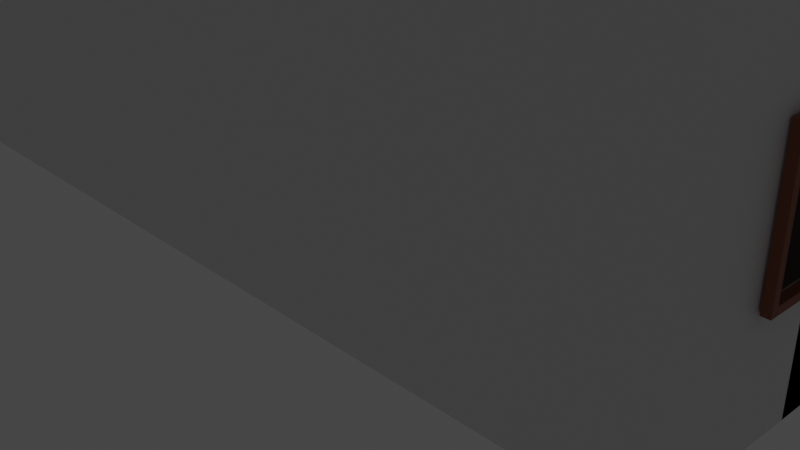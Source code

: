 # Source: house.blend  (saved by Blender 3.1.7; exported with 4.5.12 LTS)
import bpy
from mathutils import Matrix  # noqa: F401  (used for matrix-valued properties, if any)

bpy.ops.wm.read_factory_settings(use_empty=True)
scene = bpy.context.scene
scene.name = 'Scene'

# ---- collections
col_collection = bpy.data.collections.new('Collection'); scene.collection.children.link(col_collection)

# ---- materials (node trees are filled in below, after node groups)
mat_material = bpy.data.materials.new('Material')
mat_material.alpha_threshold = 0.0
mat_material.use_transparent_shadow = False
mat_material.line_color = (0.0, 0.0, 0.0, 1.0)
mat_material_001 = bpy.data.materials.new('Material.001')
mat_material_001.use_transparent_shadow = False
mat_material_002 = bpy.data.materials.new('Material.002')
mat_material_002.use_transparent_shadow = False
mat_material_003 = bpy.data.materials.new('Material.003')
mat_material_003.use_transparent_shadow = False
mat_material_004 = bpy.data.materials.new('Material.004')
mat_material_004.use_transparent_shadow = False
mat_material_006 = bpy.data.materials.new('Material.006')
mat_material_006.use_transparent_shadow = False
mat_material_007 = bpy.data.materials.new('Material.007')
mat_material_007.use_transparent_shadow = False

# ---- material node trees
mat_material.use_nodes = True; mat_material.node_tree.nodes.clear()
_N = mat_material.node_tree.nodes; _L = mat_material.node_tree.links
n0 = _N.new('ShaderNodeOutputMaterial'); n0.name = 'Material Output'; n0.location = (300, 300)
n1 = _N.new('ShaderNodeBsdfPrincipled'); n1.name = 'Principled BSDF'; n1.location = (10, 300)
n1.distribution = 'GGX'
n1.subsurface_method = 'RANDOM_WALK_SKIN'
n1.inputs[2].default_value = 0.4
n1.inputs[3].default_value = 1.45
n1.inputs[27].default_value = (0.0, 0.0, 0.0, 1.0)
n1.inputs[28].default_value = 1.0
_L.new(n1.outputs[0], n0.inputs[0])
n0.is_active_output = True
mat_material_001.use_nodes = True; mat_material_001.node_tree.nodes.clear()
_N = mat_material_001.node_tree.nodes; _L = mat_material_001.node_tree.links
n0 = _N.new('ShaderNodeBsdfPrincipled'); n0.name = 'Principled BSDF'; n0.location = (10, 300)
n0.distribution = 'GGX'
n0.subsurface_method = 'RANDOM_WALK_SKIN'
n0.inputs[0].default_value = (0.8, 0.1219, 0.05417, 1.0)
n0.inputs[3].default_value = 1.45
n0.inputs[27].default_value = (0.0, 0.0, 0.0, 1.0)
n0.inputs[28].default_value = 1.0
n1 = _N.new('ShaderNodeOutputMaterial'); n1.name = 'Material Output'; n1.location = (300, 300)
_L.new(n0.outputs[0], n1.inputs[0])
n1.is_active_output = True
mat_material_002.use_nodes = True; mat_material_002.node_tree.nodes.clear()
_N = mat_material_002.node_tree.nodes; _L = mat_material_002.node_tree.links
n0 = _N.new('ShaderNodeBsdfPrincipled'); n0.name = 'Principled BSDF'; n0.location = (10, 300)
n0.distribution = 'GGX'
n0.subsurface_method = 'RANDOM_WALK_SKIN'
n0.inputs[0].default_value = (0.2831, 0.08645, 0.04256, 1.0)
n0.inputs[3].default_value = 1.45
n0.inputs[27].default_value = (0.0, 0.0, 0.0, 1.0)
n0.inputs[28].default_value = 1.0
n1 = _N.new('ShaderNodeOutputMaterial'); n1.name = 'Material Output'; n1.location = (300, 300)
_L.new(n0.outputs[0], n1.inputs[0])
n1.is_active_output = True
mat_material_003.use_nodes = True; mat_material_003.node_tree.nodes.clear()
_N = mat_material_003.node_tree.nodes; _L = mat_material_003.node_tree.links
n0 = _N.new('ShaderNodeBsdfPrincipled'); n0.name = 'Principled BSDF'; n0.location = (10, 300)
n0.distribution = 'GGX'
n0.subsurface_method = 'RANDOM_WALK_SKIN'
n0.inputs[0].default_value = (0.2831, 0.08645, 0.04256, 1.0)
n0.inputs[3].default_value = 1.45
n0.inputs[27].default_value = (0.0, 0.0, 0.0, 1.0)
n0.inputs[28].default_value = 1.0
n1 = _N.new('ShaderNodeOutputMaterial'); n1.name = 'Material Output'; n1.location = (300, 300)
_L.new(n0.outputs[0], n1.inputs[0])
n1.is_active_output = True
mat_material_004.use_nodes = True; mat_material_004.node_tree.nodes.clear()
_N = mat_material_004.node_tree.nodes; _L = mat_material_004.node_tree.links
n0 = _N.new('ShaderNodeBsdfPrincipled'); n0.name = 'Principled BSDF'; n0.location = (10, 300)
n0.distribution = 'GGX'
n0.subsurface_method = 'RANDOM_WALK_SKIN'
n0.inputs[0].default_value = (0.2831, 0.08645, 0.04256, 1.0)
n0.inputs[3].default_value = 1.45
n0.inputs[27].default_value = (0.0, 0.0, 0.0, 1.0)
n0.inputs[28].default_value = 1.0
n1 = _N.new('ShaderNodeOutputMaterial'); n1.name = 'Material Output'; n1.location = (300, 300)
_L.new(n0.outputs[0], n1.inputs[0])
n1.is_active_output = True
mat_material_006.use_nodes = True; mat_material_006.node_tree.nodes.clear()
_N = mat_material_006.node_tree.nodes; _L = mat_material_006.node_tree.links
n0 = _N.new('ShaderNodeBsdfPrincipled'); n0.name = 'Principled BSDF'; n0.location = (10, 300)
n0.distribution = 'GGX'
n0.subsurface_method = 'RANDOM_WALK_SKIN'
n0.inputs[0].default_value = (0.2831, 0.08645, 0.04256, 1.0)
n0.inputs[3].default_value = 1.45
n0.inputs[27].default_value = (0.0, 0.0, 0.0, 1.0)
n0.inputs[28].default_value = 1.0
n1 = _N.new('ShaderNodeOutputMaterial'); n1.name = 'Material Output'; n1.location = (300, 300)
_L.new(n0.outputs[0], n1.inputs[0])
n1.is_active_output = True
mat_material_007.use_nodes = True; mat_material_007.node_tree.nodes.clear()
_N = mat_material_007.node_tree.nodes; _L = mat_material_007.node_tree.links
n0 = _N.new('ShaderNodeBsdfPrincipled'); n0.name = 'Principled BSDF'; n0.location = (10, 300)
n0.distribution = 'GGX'
n0.subsurface_method = 'RANDOM_WALK_SKIN'
n0.inputs[0].default_value = (0.8, 0.1193, 0.03227, 1.0)
n0.inputs[3].default_value = 1.45
n0.inputs[27].default_value = (0.0, 0.0, 0.0, 1.0)
n0.inputs[28].default_value = 1.0
n1 = _N.new('ShaderNodeOutputMaterial'); n1.name = 'Material Output'; n1.location = (300, 300)
_L.new(n0.outputs[0], n1.inputs[0])
n1.is_active_output = True

# ---- world
world_world = bpy.data.worlds.new('World'); scene.world = world_world
world_world.use_nodes = True; world_world.node_tree.nodes.clear()
_N = world_world.node_tree.nodes; _L = world_world.node_tree.links
n0 = _N.new('ShaderNodeOutputWorld'); n0.name = 'World Output'; n0.location = (300, 300)
n1 = _N.new('ShaderNodeBackground'); n1.name = 'Background'; n1.location = (10, 300)
n1.inputs[0].default_value = (0.05088, 0.05088, 0.05088, 1.0)
_L.new(n1.outputs[0], n0.inputs[0])
n0.is_active_output = True
world_world.color = (0.05088, 0.05088, 0.05088)
world_world.use_sun_shadow = False
world_world.sun_shadow_jitter_overblur = 0.0

# ---- cameras
cam_camera = bpy.data.cameras.new('Camera')
cam_camera.clip_end = 100.0
cam_camera.ortho_scale = 7.314

# ---- lights
light_light = bpy.data.lights.new('Light', 'POINT')
light_light.transmission_factor = 0.0
light_light.energy = 1000.0
light_light.shadow_soft_size = 0.1
light_light.shadow_maximum_resolution = 0.006
light_light.use_absolute_resolution = True

# ---- meshes
me_cube = bpy.data.meshes.new('Cube')
me_cube.from_pydata([(1.0, 1.0, 1.0), (1.0, 1.0, -1.0), (1.0, -1.0, 1.0), (1.0, -1.0, -1.0), (-1.0, 1.0, 1.0), (-1.0, 1.0, -1.0), (-1.0, -1.0, 1.0), (-1.0, -1.0, -1.0), (-1.0, 0.9333, -1.0), (1.0, 0.9333, 1.0), (-1.0, 0.9333, 1.0), (1.0, 0.9333, -1.0), (0.96, 1.0, -1.0), (0.96, -1.0, 1.0), (0.96, -1.0, -1.0), (0.96, 1.0, 1.0), (0.96, 0.9333, -1.0), (0.96, 0.9333, 1.0), (-0.96, 1.0, -1.0), (-0.96, -1.0, 1.0), (-0.96, 0.9333, -1.0), (-0.96, -1.0, -1.0), (-0.96, 1.0, 1.0), (-0.96, 0.9333, 1.0), (-1.0, -0.9333, -1.0), (1.0, -0.9333, 1.0), (-1.0, -0.9333, 1.0), (1.0, -0.9333, -1.0), (0.96, -0.9333, -1.0), (0.96, -0.9333, 1.0), (-0.96, -0.9333, -1.0), (-0.96, -0.9333, 1.0), (1.0, 1.0, 0.3333), (-1.0, -1.0, 0.3333), (1.0, -1.0, 0.3333), (-1.0, 1.0, 0.3333), (1.0, 0.9333, 0.3333), (-1.0, 0.9333, 0.3333), (0.96, 1.0, 0.3333), (0.96, -1.0, 0.3333), (-0.96, 1.0, 0.3333), (-0.96, -1.0, 0.3333), (-1.0, -0.9333, 0.3333), (1.0, -0.9333, 0.3333), (-1.0, 0.0, 1.0), (1.0, 0.0, -1.0), (-1.0, 0.0, -1.0), (1.0, 0.0, 1.0), (0.96, 0.0, -1.0), (0.96, 0.0, 1.0), (-0.96, 0.0, -1.0), (-0.96, 0.0, 1.0), (1.0, 0.0, 0.3333), (-1.0, 0.0, 0.3333), (-1.0, 0.1333, 1.0), (1.0, 0.1333, -1.0), (-1.0, 0.1333, 0.3333), (-1.0, 0.1333, -1.0), (1.0, 0.1333, 1.0), (0.96, 0.1333, -1.0), (0.96, 0.1333, 1.0), (-0.96, 0.1333, -1.0), (-0.96, 0.1333, 1.0), (1.0, 0.1333, 0.3333), (-1.0, -0.1333, -1.0), (1.0, -0.1333, 1.0), (0.96, -0.1333, -1.0), (0.96, -0.1333, 1.0), (-0.96, -0.1333, -1.0), (-0.96, -0.1333, 1.0), (1.0, -0.1333, 0.3333), (-1.0, -0.1333, 1.0), (1.0, -0.1333, -1.0), (-1.0, -0.1333, 0.3333), (-1.0, 0.5333, 1.0), (1.0, 0.5333, -1.0), (-1.0, 0.5333, 0.3333), (-1.0, 0.5333, -1.0), (1.0, 0.5333, 1.0), (0.96, 0.5333, -1.0), (0.96, 0.5333, 1.0), (-0.96, 0.5333, -1.0), (-0.96, 0.5333, 1.0), (1.0, 0.5333, 0.3333), (-1.0, -0.5333, -1.0), (1.0, -0.5333, 1.0), (0.96, -0.5333, -1.0), (0.96, -0.5333, 1.0), (-0.96, -0.5333, -1.0), (-0.96, -0.5333, 1.0), (1.0, -0.5333, 0.3333), (-1.0, -0.5333, 1.0), (1.0, -0.5333, -1.0), (-1.0, -0.5333, 0.3333), (-1.0, 0.7, -1.0), (1.0, 0.7, 1.0), (0.96, 0.7, -1.0), (0.96, 0.7, 1.0), (-0.96, 0.7, -1.0), (-0.96, 0.7, 1.0), (1.0, 0.7, 0.3333), (-1.0, 0.7, 1.0), (1.0, 0.7, -1.0), (-1.0, 0.7, 0.3333), (-1.0, 0.3677, -1.0), (1.0, 0.3677, 1.0), (0.96, 0.3677, -1.0), (0.96, 0.3677, 1.0), (-0.96, 0.3677, -1.0), (-0.96, 0.3677, 1.0), (1.0, 0.3677, 0.3333), (-1.0, 0.3677, 1.0), (1.0, 0.3677, -1.0), (-1.0, 0.3677, 0.3333), (-1.0, -0.3667, -1.0), (1.0, -0.3667, 1.0), (0.96, -0.3667, -1.0), (0.96, -0.3667, 1.0), (-0.96, -0.3667, -1.0), (-0.96, -0.3667, 1.0), (1.0, -0.3667, 0.3333), (-1.0, -0.3667, 1.0), (1.0, -0.3667, -1.0), (-1.0, -0.3667, 0.3333), (-1.0, -0.6996, -1.0), (1.0, -0.6996, 1.0), (0.96, -0.6996, -1.0), (0.96, -0.6996, 1.0), (-0.96, -0.6996, -1.0), (-0.96, -0.6996, 1.0), (1.0, -0.6996, 0.3333), (-1.0, -0.6996, 1.0), (1.0, -0.6996, -1.0), (-1.0, -0.6996, 0.3333), (-1.0, -1.0, 0.3333), (1.0, 1.0, 0.3333), (1.0, -1.0, 0.3333), (-1.0, 1.0, 0.3333), (1.0, 0.9333, 0.3333), (-1.0, 0.9333, 0.3333), (0.96, 1.0, 0.3333), (0.96, -1.0, 0.3333), (-0.96, 1.0, 0.3333), (-0.96, -1.0, 0.3333), (-1.0, -0.9333, 0.3333), (1.0, -0.9333, 0.3333), (1.0, 0.0, 0.3333), (-1.0, 0.0, 0.3333), (1.0, 0.1333, 0.3333), (-1.0, 0.1333, 0.3333), (-1.0, -0.1333, 0.3333), (1.0, -0.1333, 0.3333), (1.0, 0.5333, 0.3333), (-1.0, 0.5333, 0.3333), (-1.0, -0.5333, 0.3333), (1.0, -0.5333, 0.3333), (-1.0, 0.7, 0.3333), (1.0, 0.7, 0.3333), (-1.0, 0.3677, 0.3333), (1.0, 0.3677, 0.3333), (-1.0, -0.3667, 0.3333), (1.0, -0.3667, 0.3333), (-1.0, -0.6996, 0.3333), (1.0, -0.6996, 0.3333), (1.0, 1.0, -0.3333), (1.0, -1.0, -0.3333), (-1.0, 1.0, -0.3333), (1.0, 0.9333, -0.3333), (-1.0, 0.9333, -0.3333), (0.96, 1.0, -0.3333), (0.96, -1.0, -0.3333), (-0.96, 1.0, -0.3333), (-0.96, -1.0, -0.3333), (-1.0, -0.9333, -0.3333), (1.0, -0.9333, -0.3333), (-1.0, -1.0, -0.3333), (1.0, 0.0, -0.3333), (1.0, 0.1333, -0.3333), (-1.0, 0.1333, -0.3333), (-1.0, -0.1333, -0.3333), (1.0, -0.1333, -0.3333), (1.0, 0.5333, -0.3333), (-1.0, 0.5333, -0.3333), (-1.0, -0.5333, -0.3333), (1.0, -0.5333, -0.3333), (-1.0, 0.7, -0.3333), (1.0, 0.7, -0.3333), (-1.0, 0.3677, -0.3333), (1.0, 0.3677, -0.3333), (-1.0, -0.3667, -0.3333), (1.0, -0.3667, -0.3333), (-1.0, -0.6996, -0.3333), (1.0, -0.6996, -0.3333), (-1.0, 0.7002, 1.0), (1.0, 0.7002, -1.0), (-1.0, 0.7002, 0.3333), (-1.0, 0.7002, -1.0), (1.0, 0.7002, 1.0), (0.96, 0.7002, -1.0), (0.96, 0.7002, 1.0), (-0.96, 0.7002, -1.0), (-0.96, 0.7002, 1.0), (1.0, 0.7002, 0.3333), (1.0, 0.7002, 0.3333), (-1.0, 0.7002, 0.3333), (1.0, 0.7002, -0.3333), (-1.0, 0.7002, -0.3333)], [(123, 189)], [(31, 26, 6, 19), (143, 19, 6, 134), (139, 10, 4, 137), (28, 27, 3, 14), (145, 25, 2, 136), (140, 15, 0, 135), (135, 0, 9, 138), (12, 1, 11, 16), (204, 193, 10, 139), (22, 4, 10, 23), (0, 15, 17, 9), (18, 12, 16, 20), (142, 22, 15, 140), (30, 28, 14, 21), (136, 2, 13, 141), (25, 29, 13, 2), (24, 30, 21, 7), (137, 4, 22, 142), (5, 18, 20, 8), (15, 22, 23, 17), (141, 13, 19, 143), (29, 31, 19, 13), (124, 128, 30, 24), (125, 127, 29, 25), (128, 126, 28, 30), (134, 6, 26, 144), (163, 125, 25, 145), (126, 132, 27, 28), (129, 131, 26, 31), (192, 130, 43, 174), (175, 33, 42, 173), (170, 39, 41, 172), (166, 35, 40, 171), (165, 34, 39, 170), (171, 40, 38, 169), (206, 195, 37, 168), (164, 32, 36, 167), (169, 38, 32, 164), (174, 43, 34, 165), (168, 37, 35, 166), (172, 41, 33, 175), (177, 63, 52, 176), (62, 54, 44, 51), (59, 55, 45, 48), (148, 58, 47, 146), (61, 59, 48, 50), (58, 60, 49, 47), (57, 61, 50, 46), (150, 71, 44, 147), (104, 108, 61, 57), (105, 107, 60, 58), (108, 106, 59, 61), (159, 105, 58, 148), (106, 112, 55, 59), (109, 111, 54, 62), (147, 44, 54, 149), (154, 91, 71, 150), (176, 52, 70, 180), (51, 44, 71, 69), (48, 45, 72, 66), (146, 47, 65, 151), (50, 48, 66, 68), (47, 49, 67, 65), (46, 50, 68, 64), (201, 193, 74, 82), (198, 194, 75, 79), (203, 197, 78, 152), (200, 198, 79, 81), (197, 199, 80, 78), (196, 200, 81, 77), (156, 101, 74, 153), (160, 121, 91, 154), (190, 161, 151, 180), (69, 71, 91, 89), (66, 72, 92, 86), (151, 65, 85, 155), (68, 66, 86, 88), (65, 67, 87, 85), (64, 68, 88, 84), (158, 111, 101, 156), (188, 159, 148, 177), (82, 74, 101, 99), (79, 75, 102, 96), (152, 78, 95, 157), (81, 79, 96, 98), (78, 80, 97, 95), (77, 81, 98, 94), (178, 56, 113, 187), (149, 54, 111, 158), (99, 101, 111, 109), (96, 102, 112, 106), (157, 95, 105, 159), (98, 96, 106, 108), (95, 97, 107, 105), (94, 98, 108, 104), (162, 131, 121, 160), (89, 91, 121, 119), (86, 92, 122, 116), (155, 85, 115, 161), (88, 86, 116, 118), (85, 87, 117, 115), (84, 88, 118, 114), (173, 42, 133, 191), (144, 26, 131, 162), (119, 121, 131, 129), (116, 122, 132, 126), (161, 115, 125, 163), (118, 116, 126, 128), (115, 117, 127, 125), (114, 118, 128, 124), (120, 161, 163, 130), (42, 144, 162, 133), (90, 155, 161, 120), (133, 162, 160, 123), (100, 157, 159, 110), (56, 149, 158, 113), (83, 152, 157, 100), (113, 158, 156, 103), (70, 151, 155, 90), (123, 160, 154, 93), (103, 156, 153, 76), (202, 203, 152, 83), (52, 146, 151, 70), (93, 154, 150, 73), (53, 147, 149, 56), (110, 159, 148, 63), (73, 150, 147, 53), (63, 148, 146, 52), (130, 163, 145, 43), (33, 134, 144, 42), (39, 141, 143, 41), (35, 137, 142, 40), (34, 136, 141, 39), (40, 142, 140, 38), (195, 204, 139, 37), (32, 135, 138, 36), (38, 140, 135, 32), (43, 145, 136, 34), (37, 139, 137, 35), (41, 143, 134, 33), (122, 190, 192, 132), (24, 173, 191, 124), (92, 184, 190, 122), (124, 191, 189, 114), (102, 186, 188, 112), (57, 178, 187, 104), (75, 181, 186, 102), (104, 187, 185, 94), (72, 180, 184, 92), (114, 189, 183, 84), (94, 185, 182, 77), (194, 205, 181, 75), (45, 176, 180, 72), (84, 183, 179, 64), (112, 188, 177, 55), (55, 177, 176, 45), (21, 172, 175, 7), (8, 168, 166, 5), (27, 174, 165, 3), (12, 169, 164, 1), (1, 164, 167, 11), (196, 206, 168, 8), (18, 171, 169, 12), (3, 165, 170, 14), (5, 166, 171, 18), (14, 170, 172, 21), (7, 175, 173, 24), (132, 192, 174, 27), (77, 182, 206, 196), (11, 167, 205, 194), (76, 153, 204, 195), (36, 138, 203, 202), (8, 20, 200, 196), (9, 17, 199, 197), (20, 16, 198, 200), (138, 9, 197, 203), (16, 11, 194, 198), (23, 10, 193, 201), (167, 36, 202, 205), (153, 74, 193, 204), (150, 160, 189, 179)])
_uv = me_cube.uv_layers.new(name='UVMap')
_uv.uv.foreach_set('vector', [0.875, 0.75, 0.875, 0.75, 0.875, 0.75, 0.875, 0.75, 0.375, 1.0, 0.625, 1.0, 0.625, 1.0, 0.375, 1.0, 0.375, 0.25, 0.625, 0.25, 0.625, 0.25, 0.375, 0.25, 0.375, 0.75, 0.375, 0.75, 0.375, 0.75, 0.375, 0.75, 0.375, 0.75, 0.625, 0.75, 0.625, 0.75, 0.375, 0.75, 0.375, 0.5, 0.625, 0.5, 0.625, 0.5, 0.375, 0.5, 0.375, 0.5, 0.625, 0.5, 0.625, 0.5, 0.375, 0.5, 0.375, 0.5, 0.375, 0.5, 0.375, 0.5, 0.375, 0.5, 0.375, 0.2136, 0.625, 0.2136, 0.625, 0.25, 0.375, 0.25, 0.875, 0.5, 0.875, 0.5, 0.875, 0.5, 0.875, 0.5, 0.625, 0.5, 0.625, 0.5, 0.625, 0.5, 0.625, 0.5, 0.125, 0.5, 0.375, 0.5, 0.375, 0.5, 0.125, 0.5, 0.375, 0.25, 0.625, 0.25, 0.625, 0.5, 0.375, 0.5, 0.125, 0.75, 0.375, 0.75, 0.375, 0.75, 0.125, 0.75, 0.375, 0.75, 0.625, 0.75, 0.625, 0.75, 0.375, 0.75, 0.625, 0.75, 0.625, 0.75, 0.625, 0.75, 0.625, 0.75, 0.125, 0.75, 0.125, 0.75, 0.125, 0.75, 0.125, 0.75, 0.375, 0.25, 0.625, 0.25, 0.625, 0.25, 0.375, 0.25, 0.125, 0.5, 0.125, 0.5, 0.125, 0.5, 0.125, 0.5, 0.625, 0.5, 0.875, 0.5, 0.875, 0.5, 0.625, 0.5, 0.375, 0.75, 0.625, 0.75, 0.625, 1.0, 0.375, 1.0, 0.625, 0.75, 0.875, 0.75, 0.875, 0.75, 0.625, 0.75, 0.125, 0.7058, 0.125, 0.7058, 0.125, 0.75, 0.125, 0.75, 0.625, 0.7058, 0.625, 0.7058, 0.625, 0.75, 0.625, 0.75, 0.125, 0.7058, 0.375, 0.7058, 0.375, 0.75, 0.125, 0.75, 0.375, 0.0, 0.625, 0.0, 0.625, 0.0, 0.375, 0.0, 0.375, 0.7058, 0.625, 0.7058, 0.625, 0.75, 0.375, 0.75, 0.375, 0.7058, 0.375, 0.7058, 0.375, 0.75, 0.375, 0.75, 0.875, 0.7058, 0.875, 0.7058, 0.875, 0.75, 0.875, 0.75, 0.375, 0.7058, 0.375, 0.7058, 0.375, 0.75, 0.375, 0.75, 0.375, 0.0, 0.375, 0.0, 0.375, 0.0, 0.375, 0.0, 0.375, 0.75, 0.375, 0.75, 0.375, 1.0, 0.375, 1.0, 0.375, 0.25, 0.375, 0.25, 0.375, 0.25, 0.375, 0.25, 0.375, 0.75, 0.375, 0.75, 0.375, 0.75, 0.375, 0.75, 0.375, 0.25, 0.375, 0.25, 0.375, 0.5, 0.375, 0.5, 0.375, 0.2136, 0.375, 0.2136, 0.375, 0.25, 0.375, 0.25, 0.375, 0.5, 0.375, 0.5, 0.375, 0.5, 0.375, 0.5, 0.375, 0.5, 0.375, 0.5, 0.375, 0.5, 0.375, 0.5, 0.375, 0.75, 0.375, 0.75, 0.375, 0.75, 0.375, 0.75, 0.375, 0.25, 0.375, 0.25, 0.375, 0.25, 0.375, 0.25, 0.375, 1.0, 0.375, 1.0, 0.375, 1.0, 0.375, 1.0, 0.375, 0.625, 0.375, 0.625, 0.375, 0.625, 0.375, 0.625, 0.875, 0.625, 0.875, 0.625, 0.875, 0.625, 0.875, 0.625, 0.375, 0.625, 0.375, 0.625, 0.375, 0.625, 0.375, 0.625, 0.375, 0.625, 0.625, 0.625, 0.625, 0.625, 0.375, 0.625, 0.125, 0.625, 0.375, 0.625, 0.375, 0.625, 0.125, 0.625, 0.625, 0.625, 0.625, 0.625, 0.625, 0.625, 0.625, 0.625, 0.125, 0.625, 0.125, 0.625, 0.125, 0.625, 0.125, 0.625, 0.375, 0.125, 0.625, 0.125, 0.625, 0.125, 0.375, 0.125, 0.125, 0.5991, 0.125, 0.5991, 0.125, 0.625, 0.125, 0.625, 0.625, 0.5991, 0.625, 0.5991, 0.625, 0.625, 0.625, 0.625, 0.125, 0.5991, 0.375, 0.5991, 0.375, 0.625, 0.125, 0.625, 0.375, 0.5991, 0.625, 0.5991, 0.625, 0.625, 0.375, 0.625, 0.375, 0.5991, 0.375, 0.5991, 0.375, 0.625, 0.375, 0.625, 0.875, 0.5991, 0.875, 0.5991, 0.875, 0.625, 0.875, 0.625, 0.375, 0.125, 0.625, 0.125, 0.625, 0.125, 0.375, 0.125, 0.375, 0.0625, 0.625, 0.0625, 0.625, 0.125, 0.375, 0.125, 0.375, 0.625, 0.375, 0.625, 0.375, 0.625, 0.375, 0.625, 0.875, 0.625, 0.875, 0.625, 0.875, 0.625, 0.875, 0.625, 0.375, 0.625, 0.375, 0.625, 0.375, 0.625, 0.375, 0.625, 0.375, 0.625, 0.625, 0.625, 0.625, 0.625, 0.375, 0.625, 0.125, 0.625, 0.375, 0.625, 0.375, 0.625, 0.125, 0.625, 0.625, 0.625, 0.625, 0.625, 0.625, 0.625, 0.625, 0.625, 0.125, 0.625, 0.125, 0.625, 0.125, 0.625, 0.125, 0.625, 0.875, 0.5364, 0.875, 0.5364, 0.875, 0.5625, 0.875, 0.5625, 0.375, 0.5364, 0.375, 0.5364, 0.375, 0.5625, 0.375, 0.5625, 0.375, 0.5364, 0.625, 0.5364, 0.625, 0.5625, 0.375, 0.5625, 0.125, 0.5364, 0.375, 0.5364, 0.375, 0.5625, 0.125, 0.5625, 0.625, 0.5364, 0.625, 0.5364, 0.625, 0.5625, 0.625, 0.5625, 0.125, 0.5364, 0.125, 0.5364, 0.125, 0.5625, 0.125, 0.5625, 0.375, 0.1875, 0.625, 0.1875, 0.625, 0.1875, 0.375, 0.1875, 0.375, 0.0625, 0.625, 0.0625, 0.625, 0.0625, 0.375, 0.0625, 0.0, 0.0, 0.0, 0.0, 0.0, 0.0, 0.0, 0.0, 0.875, 0.625, 0.875, 0.625, 0.875, 0.6875, 0.875, 0.6875, 0.375, 0.625, 0.375, 0.625, 0.375, 0.6875, 0.375, 0.6875, 0.375, 0.625, 0.625, 0.625, 0.625, 0.6875, 0.375, 0.6875, 0.125, 0.625, 0.375, 0.625, 0.375, 0.6875, 0.125, 0.6875, 0.625, 0.625, 0.625, 0.625, 0.625, 0.6875, 0.625, 0.6875, 0.125, 0.625, 0.125, 0.625, 0.125, 0.6875, 0.125, 0.6875, 0.375, 0.1509, 0.625, 0.1509, 0.625, 0.1875, 0.375, 0.1875, 0.0, 0.0, 0.0, 0.0, 0.0, 0.0, 0.0, 0.0, 0.875, 0.5625, 0.875, 0.5625, 0.875, 0.5625, 0.875, 0.5625, 0.375, 0.5625, 0.375, 0.5625, 0.375, 0.5625, 0.375, 0.5625, 0.375, 0.5625, 0.625, 0.5625, 0.625, 0.5625, 0.375, 0.5625, 0.125, 0.5625, 0.375, 0.5625, 0.375, 0.5625, 0.125, 0.5625, 0.625, 0.5625, 0.625, 0.5625, 0.625, 0.5625, 0.625, 0.5625, 0.125, 0.5625, 0.125, 0.5625, 0.125, 0.5625, 0.125, 0.5625, 0.375, 0.125, 0.375, 0.125, 0.375, 0.1509, 0.375, 0.1509, 0.375, 0.125, 0.625, 0.125, 0.625, 0.1509, 0.375, 0.1509, 0.875, 0.5625, 0.875, 0.5625, 0.875, 0.5991, 0.875, 0.5991, 0.375, 0.5625, 0.375, 0.5625, 0.375, 0.5991, 0.375, 0.5991, 0.375, 0.5625, 0.625, 0.5625, 0.625, 0.5991, 0.375, 0.5991, 0.125, 0.5625, 0.375, 0.5625, 0.375, 0.5991, 0.125, 0.5991, 0.625, 0.5625, 0.625, 0.5625, 0.625, 0.5991, 0.625, 0.5991, 0.125, 0.5625, 0.125, 0.5625, 0.125, 0.5991, 0.125, 0.5991, 0.375, 0.04416, 0.625, 0.04416, 0.625, 0.0625, 0.375, 0.0625, 0.875, 0.6875, 0.875, 0.6875, 0.875, 0.6875, 0.875, 0.6875, 0.375, 0.6875, 0.375, 0.6875, 0.375, 0.6875, 0.375, 0.6875, 0.375, 0.6875, 0.625, 0.6875, 0.625, 0.6875, 0.375, 0.6875, 0.125, 0.6875, 0.375, 0.6875, 0.375, 0.6875, 0.125, 0.6875, 0.625, 0.6875, 0.625, 0.6875, 0.625, 0.6875, 0.625, 0.6875, 0.125, 0.6875, 0.125, 0.6875, 0.125, 0.6875, 0.125, 0.6875, 0.375, 0.0, 0.375, 0.0, 0.375, 0.04416, 0.375, 0.04416, 0.375, 0.0, 0.625, 0.0, 0.625, 0.04416, 0.375, 0.04416, 0.875, 0.6875, 0.875, 0.6875, 0.875, 0.7058, 0.875, 0.7058, 0.375, 0.6875, 0.375, 0.6875, 0.375, 0.7058, 0.375, 0.7058, 0.375, 0.6875, 0.625, 0.6875, 0.625, 0.7058, 0.375, 0.7058, 0.125, 0.6875, 0.375, 0.6875, 0.375, 0.7058, 0.125, 0.7058, 0.625, 0.6875, 0.625, 0.6875, 0.625, 0.7058, 0.625, 0.7058, 0.125, 0.6875, 0.125, 0.6875, 0.125, 0.7058, 0.125, 0.7058, 0.375, 0.6875, 0.375, 0.6875, 0.375, 0.7058, 0.375, 0.7058, 0.375, 0.0, 0.375, 0.0, 0.375, 0.04416, 0.375, 0.04416, 0.375, 0.6875, 0.375, 0.6875, 0.375, 0.6875, 0.375, 0.6875, 0.375, 0.04416, 0.375, 0.04416, 0.375, 0.0625, 0.375, 0.0625, 0.375, 0.5625, 0.375, 0.5625, 0.375, 0.5991, 0.375, 0.5991, 0.375, 0.125, 0.375, 0.125, 0.375, 0.1509, 0.375, 0.1509, 0.375, 0.5625, 0.375, 0.5625, 0.375, 0.5625, 0.375, 0.5625, 0.375, 0.1509, 0.375, 0.1509, 0.375, 0.1875, 0.375, 0.1875, 0.375, 0.625, 0.375, 0.625, 0.375, 0.6875, 0.375, 0.6875, 0.375, 0.0625, 0.375, 0.0625, 0.375, 0.0625, 0.375, 0.0625, 0.375, 0.1875, 0.375, 0.1875, 0.375, 0.1875, 0.375, 0.1875, 0.375, 0.5364, 0.375, 0.5364, 0.375, 0.5625, 0.375, 0.5625, 0.375, 0.625, 0.375, 0.625, 0.375, 0.625, 0.375, 0.625, 0.375, 0.0625, 0.375, 0.0625, 0.375, 0.125, 0.375, 0.125, 0.375, 0.125, 0.375, 0.125, 0.375, 0.125, 0.375, 0.125, 0.375, 0.5991, 0.375, 0.5991, 0.375, 0.625, 0.375, 0.625, 0.375, 0.125, 0.375, 0.125, 0.375, 0.125, 0.375, 0.125, 0.375, 0.625, 0.375, 0.625, 0.375, 0.625, 0.375, 0.625, 0.375, 0.7058, 0.375, 0.7058, 0.375, 0.75, 0.375, 0.75, 0.375, 0.0, 0.375, 0.0, 0.375, 0.0, 0.375, 0.0, 0.375, 0.75, 0.375, 0.75, 0.375, 1.0, 0.375, 1.0, 0.375, 0.25, 0.375, 0.25, 0.375, 0.25, 0.375, 0.25, 0.375, 0.75, 0.375, 0.75, 0.375, 0.75, 0.375, 0.75, 0.375, 0.25, 0.375, 0.25, 0.375, 0.5, 0.375, 0.5, 0.375, 0.2136, 0.375, 0.2136, 0.375, 0.25, 0.375, 0.25, 0.375, 0.5, 0.375, 0.5, 0.375, 0.5, 0.375, 0.5, 0.375, 0.5, 0.375, 0.5, 0.375, 0.5, 0.375, 0.5, 0.375, 0.75, 0.375, 0.75, 0.375, 0.75, 0.375, 0.75, 0.375, 0.25, 0.375, 0.25, 0.375, 0.25, 0.375, 0.25, 0.375, 1.0, 0.375, 1.0, 0.375, 1.0, 0.375, 1.0, 0.375, 0.6875, 0.375, 0.6875, 0.375, 0.7058, 0.375, 0.7058, 0.375, 0.0, 0.375, 0.0, 0.375, 0.04416, 0.375, 0.04416, 0.375, 0.6875, 0.375, 0.6875, 0.375, 0.6875, 0.375, 0.6875, 0.375, 0.04416, 0.375, 0.04416, 0.375, 0.0625, 0.375, 0.0625, 0.375, 0.5625, 0.375, 0.5625, 0.375, 0.5991, 0.375, 0.5991, 0.375, 0.125, 0.375, 0.125, 0.375, 0.1509, 0.375, 0.1509, 0.375, 0.5625, 0.375, 0.5625, 0.375, 0.5625, 0.375, 0.5625, 0.375, 0.1509, 0.375, 0.1509, 0.375, 0.1875, 0.375, 0.1875, 0.375, 0.625, 0.375, 0.625, 0.375, 0.6875, 0.375, 0.6875, 0.375, 0.0625, 0.375, 0.0625, 0.375, 0.0625, 0.375, 0.0625, 0.375, 0.1875, 0.375, 0.1875, 0.375, 0.1875, 0.375, 0.1875, 0.375, 0.5364, 0.375, 0.5364, 0.375, 0.5625, 0.375, 0.5625, 0.375, 0.625, 0.375, 0.625, 0.375, 0.625, 0.375, 0.625, 0.375, 0.0625, 0.375, 0.0625, 0.375, 0.125, 0.375, 0.125, 0.375, 0.5991, 0.375, 0.5991, 0.375, 0.625, 0.375, 0.625, 0.375, 0.625, 0.375, 0.625, 0.375, 0.625, 0.375, 0.625, 0.375, 1.0, 0.375, 1.0, 0.375, 1.0, 0.375, 1.0, 0.375, 0.25, 0.375, 0.25, 0.375, 0.25, 0.375, 0.25, 0.375, 0.75, 0.375, 0.75, 0.375, 0.75, 0.375, 0.75, 0.375, 0.5, 0.375, 0.5, 0.375, 0.5, 0.375, 0.5, 0.375, 0.5, 0.375, 0.5, 0.375, 0.5, 0.375, 0.5, 0.375, 0.2136, 0.375, 0.2136, 0.375, 0.25, 0.375, 0.25, 0.375, 0.25, 0.375, 0.25, 0.375, 0.5, 0.375, 0.5, 0.375, 0.75, 0.375, 0.75, 0.375, 0.75, 0.375, 0.75, 0.375, 0.25, 0.375, 0.25, 0.375, 0.25, 0.375, 0.25, 0.375, 0.75, 0.375, 0.75, 0.375, 1.0, 0.375, 1.0, 0.375, 0.0, 0.375, 0.0, 0.375, 0.0, 0.375, 0.0, 0.375, 0.7058, 0.375, 0.7058, 0.375, 0.75, 0.375, 0.75, 0.375, 0.1875, 0.375, 0.1875, 0.375, 0.2136, 0.375, 0.2136, 0.375, 0.5, 0.375, 0.5, 0.375, 0.5364, 0.375, 0.5364, 0.375, 0.1875, 0.375, 0.1875, 0.375, 0.2136, 0.375, 0.2136, 0.375, 0.5, 0.375, 0.5, 0.375, 0.5364, 0.375, 0.5364, 0.125, 0.5, 0.125, 0.5, 0.125, 0.5364, 0.125, 0.5364, 0.625, 0.5, 0.625, 0.5, 0.625, 0.5364, 0.625, 0.5364, 0.125, 0.5, 0.375, 0.5, 0.375, 0.5364, 0.125, 0.5364, 0.375, 0.5, 0.625, 0.5, 0.625, 0.5364, 0.375, 0.5364, 0.375, 0.5, 0.375, 0.5, 0.375, 0.5364, 0.375, 0.5364, 0.875, 0.5, 0.875, 0.5, 0.875, 0.5364, 0.875, 0.5364, 0.375, 0.5, 0.375, 0.5, 0.375, 0.5364, 0.375, 0.5364, 0.375, 0.1875, 0.625, 0.1875, 0.625, 0.2136, 0.375, 0.2136, 0.0, 0.0, 0.0, 0.0, 0.0, 0.0, 0.0, 0.0])
me_cube.materials.append(mat_material)
me_cube.use_remesh_preserve_volume = False
me_cube.use_remesh_preserve_attributes = False
me_cube.use_mirror_vertex_groups = False
me_cube.update()
me_cube_001 = bpy.data.meshes.new('Cube.001')
me_cube_001.from_pydata([(-1.0, -1.0, -1.0), (-1.0, -1.0, 1.0), (-1.0, 1.0, -1.0), (-1.0, 1.0, 1.0), (1.0, -1.0, -1.0), (1.0, -1.0, 1.0), (1.0, 1.0, -1.0), (1.0, 1.0, 1.0), (-1.0, -1.0, 0.0), (-1.0, 1.0, 0.0), (1.0, 1.0, 0.0), (1.0, -1.0, 0.0), (-1.0, 0.7435, -1.0), (-1.0, 0.7435, 1.0), (1.0, 0.7435, -1.0), (1.0, 0.7435, 1.0), (1.0, 0.7435, 0.0), (-1.0, 0.7435, 0.0), (-1.0, 0.6412, -1.0), (1.0, 0.6412, 1.0), (1.0, 0.6412, 0.0), (-1.0, 0.6412, 1.0), (1.0, 0.6412, -1.0), (-1.0, 0.6412, 0.0), (-1.0, -1.0, 0.04757), (-1.0, 1.0, 0.04757), (1.0, 1.0, 0.04757), (1.0, -1.0, 0.04757), (1.0, 0.7435, 0.04757), (-1.0, 0.7435, 0.04757), (-1.0, 0.6412, 0.04757), (1.0, 0.6412, 0.04757), (-1.937, 0.6412, 0.0), (-1.937, 0.7435, 0.0), (-1.937, 0.7435, 0.04757), (-1.937, 0.6412, 0.04757), (-1.506, 0.6412, 0.0), (-1.506, 0.7435, 0.0), (-1.506, 0.7435, 0.04757), (-1.506, 0.6412, 0.04757), (-1.937, 0.296, 0.04757), (-1.937, 0.296, 0.0), (-1.506, 0.296, 0.0), (-1.506, 0.296, 0.04757)], [], [(29, 13, 3, 25), (25, 3, 7, 26), (31, 19, 5, 27), (27, 5, 1, 24), (18, 22, 4, 0), (19, 21, 1, 5), (4, 11, 8, 0), (22, 20, 11, 4), (2, 9, 10, 6), (12, 17, 9, 2), (18, 23, 17, 12), (6, 10, 16, 14), (7, 3, 13, 15), (2, 6, 14, 12), (26, 7, 15, 28), (30, 21, 13, 29), (24, 1, 21, 30), (0, 8, 23, 18), (14, 16, 20, 22), (15, 13, 21, 19), (12, 14, 22, 18), (28, 15, 19, 31), (16, 28, 31, 20), (8, 24, 30, 23), (37, 36, 32, 33), (10, 26, 28, 16), (11, 27, 24, 8), (20, 31, 27, 11), (9, 25, 26, 10), (17, 29, 25, 9), (32, 35, 34, 33), (39, 38, 34, 35), (38, 37, 33, 34), (36, 39, 43, 42), (23, 30, 39, 36), (29, 17, 37, 38), (30, 29, 38, 39), (17, 23, 36, 37), (42, 43, 40, 41), (32, 36, 42, 41), (35, 32, 41, 40), (39, 35, 40, 43)])
_uv = me_cube_001.uv_layers.new(name='UVMap')
_uv.uv.foreach_set('vector', [0.5059, 0.2179, 0.625, 0.2179, 0.625, 0.25, 0.5059, 0.25, 0.5059, 0.25, 0.625, 0.25, 0.625, 0.5, 0.5059, 0.5, 0.5059, 0.5448, 0.625, 0.5448, 0.625, 0.75, 0.5059, 0.75, 0.5059, 0.75, 0.625, 0.75, 0.625, 1.0, 0.5059, 1.0, 0.125, 0.5448, 0.375, 0.5448, 0.375, 0.75, 0.125, 0.75, 0.625, 0.5448, 0.875, 0.5448, 0.875, 0.75, 0.625, 0.75, 0.375, 0.75, 0.5, 0.75, 0.5, 1.0, 0.375, 1.0, 0.375, 0.5448, 0.5, 0.5448, 0.5, 0.75, 0.375, 0.75, 0.375, 0.25, 0.5, 0.25, 0.5, 0.5, 0.375, 0.5, 0.375, 0.2179, 0.5, 0.2179, 0.5, 0.25, 0.375, 0.25, 0.375, 0.2052, 0.5, 0.2052, 0.5, 0.2179, 0.375, 0.2179, 0.375, 0.5, 0.5, 0.5, 0.5, 0.5321, 0.375, 0.5321, 0.625, 0.5, 0.875, 0.5, 0.875, 0.5321, 0.625, 0.5321, 0.125, 0.5, 0.375, 0.5, 0.375, 0.5321, 0.125, 0.5321, 0.5059, 0.5, 0.625, 0.5, 0.625, 0.5321, 0.5059, 0.5321, 0.5059, 0.2052, 0.625, 0.2052, 0.625, 0.2179, 0.5059, 0.2179, 0.5059, 0.0, 0.625, 0.0, 0.625, 0.2052, 0.5059, 0.2052, 0.375, 0.0, 0.5, 0.0, 0.5, 0.2052, 0.375, 0.2052, 0.375, 0.5321, 0.5, 0.5321, 0.5, 0.5448, 0.375, 0.5448, 0.625, 0.5321, 0.875, 0.5321, 0.875, 0.5448, 0.625, 0.5448, 0.125, 0.5321, 0.375, 0.5321, 0.375, 0.5448, 0.125, 0.5448, 0.5059, 0.5321, 0.625, 0.5321, 0.625, 0.5448, 0.5059, 0.5448, 0.5, 0.5321, 0.5059, 0.5321, 0.5059, 0.5448, 0.5, 0.5448, 0.5, 0.0, 0.5059, 0.0, 0.5059, 0.2052, 0.5, 0.2052, 0.5, 0.2179, 0.5, 0.2052, 0.5, 0.2052, 0.5, 0.2179, 0.5, 0.5, 0.5059, 0.5, 0.5059, 0.5321, 0.5, 0.5321, 0.5, 0.75, 0.5059, 0.75, 0.5059, 1.0, 0.5, 1.0, 0.5, 0.5448, 0.5059, 0.5448, 0.5059, 0.75, 0.5, 0.75, 0.5, 0.25, 0.5059, 0.25, 0.5059, 0.5, 0.5, 0.5, 0.5, 0.2179, 0.5059, 0.2179, 0.5059, 0.25, 0.5, 0.25, 0.5, 0.2052, 0.5059, 0.2052, 0.5059, 0.2179, 0.5, 0.2179, 0.5059, 0.2052, 0.5059, 0.2179, 0.5059, 0.2179, 0.5059, 0.2052, 0.5059, 0.2179, 0.5, 0.2179, 0.5, 0.2179, 0.5059, 0.2179, 0.5, 0.2052, 0.5059, 0.2052, 0.5059, 0.2052, 0.5, 0.2052, 0.5, 0.2052, 0.5059, 0.2052, 0.5059, 0.2052, 0.5, 0.2052, 0.5059, 0.2179, 0.5, 0.2179, 0.5, 0.2179, 0.5059, 0.2179, 0.5059, 0.2052, 0.5059, 0.2179, 0.5059, 0.2179, 0.5059, 0.2052, 0.5, 0.2179, 0.5, 0.2052, 0.5, 0.2052, 0.5, 0.2179, 0.5, 0.2052, 0.5059, 0.2052, 0.5059, 0.2052, 0.5, 0.2052, 0.5, 0.2052, 0.5, 0.2052, 0.5, 0.2052, 0.5, 0.2052, 0.5059, 0.2052, 0.5, 0.2052, 0.5, 0.2052, 0.5059, 0.2052, 0.5059, 0.2052, 0.5059, 0.2052, 0.5059, 0.2052, 0.5059, 0.2052])
me_cube_001.materials.append(mat_material_001)
me_cube_001.use_remesh_fix_poles = True
me_cube_001.use_remesh_preserve_attributes = False
me_cube_001.update()
me_cube_002 = bpy.data.meshes.new('Cube.002')
me_cube_002.from_pydata([(-1.0, -1.0, -1.0), (-1.0, -1.0, 1.0), (-1.0, 1.0, -1.0), (-1.0, 1.0, 1.0), (1.0, -1.0, -1.0), (1.0, -1.0, 1.0), (1.0, 1.0, -1.0), (1.0, 1.0, 1.0), (-1.0, -1.0, 0.8919), (-1.0, 1.0, 0.8919), (1.0, 1.0, 0.8919), (1.0, -1.0, 0.8919), (-1.0, -0.8886, -1.0), (-1.0, -0.8886, 1.0), (1.0, -0.8886, -1.0), (1.0, -0.8886, 1.0), (1.0, -0.8886, 0.8919), (-1.0, -0.8886, 0.8919), (-1.0, 0.8886, 1.0), (1.0, 0.8886, -1.0), (-1.0, 0.8886, 0.8919), (-1.0, 0.8886, -1.0), (1.0, 0.8886, 1.0), (1.0, 0.8886, 0.8919), (-1.0, 1.0, -0.8919), (1.0, 1.0, -0.8919), (1.0, -1.0, -0.8919), (-1.0, -1.0, -0.8919), (-1.0, -0.8886, -0.8919), (1.0, -0.8886, -0.8919), (1.0, 0.8886, -0.8919), (-1.0, 0.8886, -0.8919)], [], [(20, 18, 3, 9), (9, 3, 7, 10), (16, 15, 5, 11), (11, 5, 1, 8), (12, 14, 4, 0), (15, 13, 1, 5), (26, 11, 8, 27), (29, 16, 11, 26), (24, 9, 10, 25), (31, 20, 9, 24), (27, 8, 17, 28), (28, 17, 16, 29), (22, 18, 13, 15), (21, 19, 14, 12), (23, 22, 15, 16), (8, 1, 13, 17), (10, 7, 22, 23), (2, 6, 19, 21), (7, 3, 18, 22), (25, 10, 23, 30), (28, 29, 30, 31), (17, 13, 18, 20), (12, 28, 31, 21), (6, 25, 30, 19), (19, 30, 29, 14), (0, 27, 28, 12), (21, 31, 24, 2), (2, 24, 25, 6), (14, 29, 26, 4), (4, 26, 27, 0), (30, 23, 20, 31), (23, 16, 17, 20)])
_uv = me_cube_002.uv_layers.new(name='UVMap')
_uv.uv.foreach_set('vector', [0.625, 0.25, 0.625, 0.25, 0.625, 0.25, 0.625, 0.25, 0.625, 0.25, 0.625, 0.25, 0.625, 0.5, 0.625, 0.5, 0.625, 0.75, 0.625, 0.75, 0.625, 0.75, 0.625, 0.75, 0.625, 0.75, 0.625, 0.75, 0.625, 1.0, 0.625, 1.0, 0.125, 0.75, 0.375, 0.75, 0.375, 0.75, 0.125, 0.75, 0.625, 0.75, 0.875, 0.75, 0.875, 0.75, 0.625, 0.75, 0.375, 0.75, 0.625, 0.75, 0.625, 1.0, 0.375, 1.0, 0.375, 0.75, 0.625, 0.75, 0.625, 0.75, 0.375, 0.75, 0.375, 0.25, 0.625, 0.25, 0.625, 0.5, 0.375, 0.5, 0.375, 0.25, 0.625, 0.25, 0.625, 0.25, 0.375, 0.25, 0.375, 0.0, 0.625, 0.0, 0.625, 0.0, 0.375, 0.0, 0.375, 0.0, 0.625, 0.0, 0.625, 0.75, 0.375, 0.75, 0.625, 0.5, 0.875, 0.5, 0.875, 0.75, 0.625, 0.75, 0.125, 0.5, 0.375, 0.5, 0.375, 0.75, 0.125, 0.75, 0.625, 0.5, 0.625, 0.5, 0.625, 0.75, 0.625, 0.75, 0.625, 0.0, 0.625, 0.0, 0.625, 0.0, 0.625, 0.0, 0.625, 0.5, 0.625, 0.5, 0.625, 0.5, 0.625, 0.5, 0.125, 0.5, 0.375, 0.5, 0.375, 0.5, 0.125, 0.5, 0.625, 0.5, 0.875, 0.5, 0.875, 0.5, 0.625, 0.5, 0.375, 0.5, 0.625, 0.5, 0.625, 0.5, 0.375, 0.5, 0.375, 0.0, 0.375, 0.75, 0.375, 0.5, 0.375, 0.25, 0.625, 0.0, 0.625, 0.0, 0.625, 0.25, 0.625, 0.25, 0.375, 0.0, 0.375, 0.0, 0.375, 0.25, 0.375, 0.25, 0.375, 0.5, 0.375, 0.5, 0.375, 0.5, 0.375, 0.5, 0.375, 0.5, 0.375, 0.5, 0.375, 0.75, 0.375, 0.75, 0.375, 0.0, 0.375, 0.0, 0.375, 0.0, 0.375, 0.0, 0.375, 0.25, 0.375, 0.25, 0.375, 0.25, 0.375, 0.25, 0.375, 0.25, 0.375, 0.25, 0.375, 0.5, 0.375, 0.5, 0.375, 0.75, 0.375, 0.75, 0.375, 0.75, 0.375, 0.75, 0.375, 0.75, 0.375, 0.75, 0.375, 1.0, 0.375, 1.0, 0.375, 0.5, 0.625, 0.5, 0.625, 0.25, 0.375, 0.25, 0.625, 0.5, 0.625, 0.75, 0.625, 0.0, 0.625, 0.25])
me_cube_002.materials.append(mat_material_002)
me_cube_002.use_remesh_fix_poles = True
me_cube_002.use_remesh_preserve_attributes = False
me_cube_002.update()
me_cube_003 = bpy.data.meshes.new('Cube.003')
me_cube_003.from_pydata([(-1.0, -1.0, -1.0), (-1.0, -1.0, 1.0), (-1.0, 1.0, -1.0), (-1.0, 1.0, 1.0), (1.0, -1.0, -1.0), (1.0, -1.0, 1.0), (1.0, 1.0, -1.0), (1.0, 1.0, 1.0), (-1.0, -1.0, 0.8919), (-1.0, 1.0, 0.8919), (1.0, 1.0, 0.8919), (1.0, -1.0, 0.8919), (-1.0, -0.8886, -1.0), (-1.0, -0.8886, 1.0), (1.0, -0.8886, -1.0), (1.0, -0.8886, 1.0), (1.0, -0.8886, 0.8919), (-1.0, -0.8886, 0.8919), (-1.0, 0.8886, 1.0), (1.0, 0.8886, -1.0), (-1.0, 0.8886, 0.8919), (-1.0, 0.8886, -1.0), (1.0, 0.8886, 1.0), (1.0, 0.8886, 0.8919), (-1.0, 1.0, -0.8919), (1.0, 1.0, -0.8919), (1.0, -1.0, -0.8919), (-1.0, -1.0, -0.8919), (-1.0, -0.8886, -0.8919), (1.0, -0.8886, -0.8919), (1.0, 0.8886, -0.8919), (-1.0, 0.8886, -0.8919)], [], [(20, 18, 3, 9), (9, 3, 7, 10), (16, 15, 5, 11), (11, 5, 1, 8), (12, 14, 4, 0), (15, 13, 1, 5), (26, 11, 8, 27), (29, 16, 11, 26), (24, 9, 10, 25), (31, 20, 9, 24), (27, 8, 17, 28), (28, 17, 16, 29), (22, 18, 13, 15), (21, 19, 14, 12), (23, 22, 15, 16), (8, 1, 13, 17), (10, 7, 22, 23), (2, 6, 19, 21), (7, 3, 18, 22), (25, 10, 23, 30), (28, 29, 30, 31), (17, 13, 18, 20), (12, 28, 31, 21), (6, 25, 30, 19), (19, 30, 29, 14), (0, 27, 28, 12), (21, 31, 24, 2), (2, 24, 25, 6), (14, 29, 26, 4), (4, 26, 27, 0), (30, 23, 20, 31), (23, 16, 17, 20)])
_uv = me_cube_003.uv_layers.new(name='UVMap')
_uv.uv.foreach_set('vector', [0.625, 0.25, 0.625, 0.25, 0.625, 0.25, 0.625, 0.25, 0.625, 0.25, 0.625, 0.25, 0.625, 0.5, 0.625, 0.5, 0.625, 0.75, 0.625, 0.75, 0.625, 0.75, 0.625, 0.75, 0.625, 0.75, 0.625, 0.75, 0.625, 1.0, 0.625, 1.0, 0.125, 0.75, 0.375, 0.75, 0.375, 0.75, 0.125, 0.75, 0.625, 0.75, 0.875, 0.75, 0.875, 0.75, 0.625, 0.75, 0.375, 0.75, 0.625, 0.75, 0.625, 1.0, 0.375, 1.0, 0.375, 0.75, 0.625, 0.75, 0.625, 0.75, 0.375, 0.75, 0.375, 0.25, 0.625, 0.25, 0.625, 0.5, 0.375, 0.5, 0.375, 0.25, 0.625, 0.25, 0.625, 0.25, 0.375, 0.25, 0.375, 0.0, 0.625, 0.0, 0.625, 0.0, 0.375, 0.0, 0.375, 0.0, 0.625, 0.0, 0.625, 0.75, 0.375, 0.75, 0.625, 0.5, 0.875, 0.5, 0.875, 0.75, 0.625, 0.75, 0.125, 0.5, 0.375, 0.5, 0.375, 0.75, 0.125, 0.75, 0.625, 0.5, 0.625, 0.5, 0.625, 0.75, 0.625, 0.75, 0.625, 0.0, 0.625, 0.0, 0.625, 0.0, 0.625, 0.0, 0.625, 0.5, 0.625, 0.5, 0.625, 0.5, 0.625, 0.5, 0.125, 0.5, 0.375, 0.5, 0.375, 0.5, 0.125, 0.5, 0.625, 0.5, 0.875, 0.5, 0.875, 0.5, 0.625, 0.5, 0.375, 0.5, 0.625, 0.5, 0.625, 0.5, 0.375, 0.5, 0.375, 0.0, 0.375, 0.75, 0.375, 0.5, 0.375, 0.25, 0.625, 0.0, 0.625, 0.0, 0.625, 0.25, 0.625, 0.25, 0.375, 0.0, 0.375, 0.0, 0.375, 0.25, 0.375, 0.25, 0.375, 0.5, 0.375, 0.5, 0.375, 0.5, 0.375, 0.5, 0.375, 0.5, 0.375, 0.5, 0.375, 0.75, 0.375, 0.75, 0.375, 0.0, 0.375, 0.0, 0.375, 0.0, 0.375, 0.0, 0.375, 0.25, 0.375, 0.25, 0.375, 0.25, 0.375, 0.25, 0.375, 0.25, 0.375, 0.25, 0.375, 0.5, 0.375, 0.5, 0.375, 0.75, 0.375, 0.75, 0.375, 0.75, 0.375, 0.75, 0.375, 0.75, 0.375, 0.75, 0.375, 1.0, 0.375, 1.0, 0.375, 0.5, 0.625, 0.5, 0.625, 0.25, 0.375, 0.25, 0.625, 0.5, 0.625, 0.75, 0.625, 0.0, 0.625, 0.25])
me_cube_003.materials.append(mat_material_003)
me_cube_003.use_remesh_fix_poles = True
me_cube_003.use_remesh_preserve_attributes = False
me_cube_003.update()
me_cube_004 = bpy.data.meshes.new('Cube.004')
me_cube_004.from_pydata([(-1.0, -1.0, -1.0), (-1.0, -1.0, 1.0), (-1.0, 1.0, -1.0), (-1.0, 1.0, 1.0), (1.0, -1.0, -1.0), (1.0, -1.0, 1.0), (1.0, 1.0, -1.0), (1.0, 1.0, 1.0), (-1.0, -1.0, 0.8919), (-1.0, 1.0, 0.8919), (1.0, 1.0, 0.8919), (1.0, -1.0, 0.8919), (-1.0, -0.8886, -1.0), (-1.0, -0.8886, 1.0), (1.0, -0.8886, -1.0), (1.0, -0.8886, 1.0), (1.0, -0.8886, 0.8919), (-1.0, -0.8886, 0.8919), (-1.0, 0.8886, 1.0), (1.0, 0.8886, -1.0), (-1.0, 0.8886, 0.8919), (-1.0, 0.8886, -1.0), (1.0, 0.8886, 1.0), (1.0, 0.8886, 0.8919), (-1.0, 1.0, -0.8919), (1.0, 1.0, -0.8919), (1.0, -1.0, -0.8919), (-1.0, -1.0, -0.8919), (-1.0, -0.8886, -0.8919), (1.0, -0.8886, -0.8919), (1.0, 0.8886, -0.8919), (-1.0, 0.8886, -0.8919)], [], [(20, 18, 3, 9), (9, 3, 7, 10), (16, 15, 5, 11), (11, 5, 1, 8), (12, 14, 4, 0), (15, 13, 1, 5), (26, 11, 8, 27), (29, 16, 11, 26), (24, 9, 10, 25), (31, 20, 9, 24), (27, 8, 17, 28), (28, 17, 16, 29), (22, 18, 13, 15), (21, 19, 14, 12), (23, 22, 15, 16), (8, 1, 13, 17), (10, 7, 22, 23), (2, 6, 19, 21), (7, 3, 18, 22), (25, 10, 23, 30), (28, 29, 30, 31), (17, 13, 18, 20), (12, 28, 31, 21), (6, 25, 30, 19), (19, 30, 29, 14), (0, 27, 28, 12), (21, 31, 24, 2), (2, 24, 25, 6), (14, 29, 26, 4), (4, 26, 27, 0), (30, 23, 20, 31), (23, 16, 17, 20)])
_uv = me_cube_004.uv_layers.new(name='UVMap')
_uv.uv.foreach_set('vector', [0.625, 0.25, 0.625, 0.25, 0.625, 0.25, 0.625, 0.25, 0.625, 0.25, 0.625, 0.25, 0.625, 0.5, 0.625, 0.5, 0.625, 0.75, 0.625, 0.75, 0.625, 0.75, 0.625, 0.75, 0.625, 0.75, 0.625, 0.75, 0.625, 1.0, 0.625, 1.0, 0.125, 0.75, 0.375, 0.75, 0.375, 0.75, 0.125, 0.75, 0.625, 0.75, 0.875, 0.75, 0.875, 0.75, 0.625, 0.75, 0.375, 0.75, 0.625, 0.75, 0.625, 1.0, 0.375, 1.0, 0.375, 0.75, 0.625, 0.75, 0.625, 0.75, 0.375, 0.75, 0.375, 0.25, 0.625, 0.25, 0.625, 0.5, 0.375, 0.5, 0.375, 0.25, 0.625, 0.25, 0.625, 0.25, 0.375, 0.25, 0.375, 0.0, 0.625, 0.0, 0.625, 0.0, 0.375, 0.0, 0.375, 0.0, 0.625, 0.0, 0.625, 0.75, 0.375, 0.75, 0.625, 0.5, 0.875, 0.5, 0.875, 0.75, 0.625, 0.75, 0.125, 0.5, 0.375, 0.5, 0.375, 0.75, 0.125, 0.75, 0.625, 0.5, 0.625, 0.5, 0.625, 0.75, 0.625, 0.75, 0.625, 0.0, 0.625, 0.0, 0.625, 0.0, 0.625, 0.0, 0.625, 0.5, 0.625, 0.5, 0.625, 0.5, 0.625, 0.5, 0.125, 0.5, 0.375, 0.5, 0.375, 0.5, 0.125, 0.5, 0.625, 0.5, 0.875, 0.5, 0.875, 0.5, 0.625, 0.5, 0.375, 0.5, 0.625, 0.5, 0.625, 0.5, 0.375, 0.5, 0.375, 0.0, 0.375, 0.75, 0.375, 0.5, 0.375, 0.25, 0.625, 0.0, 0.625, 0.0, 0.625, 0.25, 0.625, 0.25, 0.375, 0.0, 0.375, 0.0, 0.375, 0.25, 0.375, 0.25, 0.375, 0.5, 0.375, 0.5, 0.375, 0.5, 0.375, 0.5, 0.375, 0.5, 0.375, 0.5, 0.375, 0.75, 0.375, 0.75, 0.375, 0.0, 0.375, 0.0, 0.375, 0.0, 0.375, 0.0, 0.375, 0.25, 0.375, 0.25, 0.375, 0.25, 0.375, 0.25, 0.375, 0.25, 0.375, 0.25, 0.375, 0.5, 0.375, 0.5, 0.375, 0.75, 0.375, 0.75, 0.375, 0.75, 0.375, 0.75, 0.375, 0.75, 0.375, 0.75, 0.375, 1.0, 0.375, 1.0, 0.375, 0.5, 0.625, 0.5, 0.625, 0.25, 0.375, 0.25, 0.625, 0.5, 0.625, 0.75, 0.625, 0.0, 0.625, 0.25])
me_cube_004.materials.append(mat_material_004)
me_cube_004.use_remesh_fix_poles = True
me_cube_004.use_remesh_preserve_attributes = False
me_cube_004.update()
me_cube_006 = bpy.data.meshes.new('Cube.006')
me_cube_006.from_pydata([(-1.0, -1.0, -1.0), (-1.0, -1.0, 1.0), (-1.0, 1.0, -1.0), (-1.0, 1.0, 1.0), (1.0, -1.0, -1.0), (1.0, -1.0, 1.0), (1.0, 1.0, -1.0), (1.0, 1.0, 1.0), (-1.0, -1.0, 0.8919), (-1.0, 1.0, 0.8919), (1.0, 1.0, 0.8919), (1.0, -1.0, 0.8919), (-1.0, -0.8886, -1.0), (-1.0, -0.8886, 1.0), (1.0, -0.8886, -1.0), (1.0, -0.8886, 1.0), (1.0, -0.8886, 0.8919), (-1.0, -0.8886, 0.8919), (-1.0, 0.8886, 1.0), (1.0, 0.8886, -1.0), (-1.0, 0.8886, 0.8919), (-1.0, 0.8886, -1.0), (1.0, 0.8886, 1.0), (1.0, 0.8886, 0.8919), (-1.0, 1.0, -0.8919), (1.0, 1.0, -0.8919), (1.0, -1.0, -0.8919), (-1.0, -1.0, -0.8919), (-1.0, -0.8886, -0.8919), (1.0, -0.8886, -0.8919), (1.0, 0.8886, -0.8919), (-1.0, 0.8886, -0.8919)], [], [(20, 18, 3, 9), (9, 3, 7, 10), (16, 15, 5, 11), (11, 5, 1, 8), (12, 14, 4, 0), (15, 13, 1, 5), (26, 11, 8, 27), (29, 16, 11, 26), (24, 9, 10, 25), (31, 20, 9, 24), (27, 8, 17, 28), (28, 17, 16, 29), (22, 18, 13, 15), (21, 19, 14, 12), (23, 22, 15, 16), (8, 1, 13, 17), (10, 7, 22, 23), (2, 6, 19, 21), (7, 3, 18, 22), (25, 10, 23, 30), (28, 29, 30, 31), (17, 13, 18, 20), (12, 28, 31, 21), (6, 25, 30, 19), (19, 30, 29, 14), (0, 27, 28, 12), (21, 31, 24, 2), (2, 24, 25, 6), (14, 29, 26, 4), (4, 26, 27, 0), (30, 23, 20, 31), (23, 16, 17, 20)])
_uv = me_cube_006.uv_layers.new(name='UVMap')
_uv.uv.foreach_set('vector', [0.625, 0.25, 0.625, 0.25, 0.625, 0.25, 0.625, 0.25, 0.625, 0.25, 0.625, 0.25, 0.625, 0.5, 0.625, 0.5, 0.625, 0.75, 0.625, 0.75, 0.625, 0.75, 0.625, 0.75, 0.625, 0.75, 0.625, 0.75, 0.625, 1.0, 0.625, 1.0, 0.125, 0.75, 0.375, 0.75, 0.375, 0.75, 0.125, 0.75, 0.625, 0.75, 0.875, 0.75, 0.875, 0.75, 0.625, 0.75, 0.375, 0.75, 0.625, 0.75, 0.625, 1.0, 0.375, 1.0, 0.375, 0.75, 0.625, 0.75, 0.625, 0.75, 0.375, 0.75, 0.375, 0.25, 0.625, 0.25, 0.625, 0.5, 0.375, 0.5, 0.375, 0.25, 0.625, 0.25, 0.625, 0.25, 0.375, 0.25, 0.375, 0.0, 0.625, 0.0, 0.625, 0.0, 0.375, 0.0, 0.375, 0.0, 0.625, 0.0, 0.625, 0.75, 0.375, 0.75, 0.625, 0.5, 0.875, 0.5, 0.875, 0.75, 0.625, 0.75, 0.125, 0.5, 0.375, 0.5, 0.375, 0.75, 0.125, 0.75, 0.625, 0.5, 0.625, 0.5, 0.625, 0.75, 0.625, 0.75, 0.625, 0.0, 0.625, 0.0, 0.625, 0.0, 0.625, 0.0, 0.625, 0.5, 0.625, 0.5, 0.625, 0.5, 0.625, 0.5, 0.125, 0.5, 0.375, 0.5, 0.375, 0.5, 0.125, 0.5, 0.625, 0.5, 0.875, 0.5, 0.875, 0.5, 0.625, 0.5, 0.375, 0.5, 0.625, 0.5, 0.625, 0.5, 0.375, 0.5, 0.375, 0.0, 0.375, 0.75, 0.375, 0.5, 0.375, 0.25, 0.625, 0.0, 0.625, 0.0, 0.625, 0.25, 0.625, 0.25, 0.375, 0.0, 0.375, 0.0, 0.375, 0.25, 0.375, 0.25, 0.375, 0.5, 0.375, 0.5, 0.375, 0.5, 0.375, 0.5, 0.375, 0.5, 0.375, 0.5, 0.375, 0.75, 0.375, 0.75, 0.375, 0.0, 0.375, 0.0, 0.375, 0.0, 0.375, 0.0, 0.375, 0.25, 0.375, 0.25, 0.375, 0.25, 0.375, 0.25, 0.375, 0.25, 0.375, 0.25, 0.375, 0.5, 0.375, 0.5, 0.375, 0.75, 0.375, 0.75, 0.375, 0.75, 0.375, 0.75, 0.375, 0.75, 0.375, 0.75, 0.375, 1.0, 0.375, 1.0, 0.375, 0.5, 0.625, 0.5, 0.625, 0.25, 0.375, 0.25, 0.625, 0.5, 0.625, 0.75, 0.625, 0.0, 0.625, 0.25])
me_cube_006.materials.append(mat_material_006)
me_cube_006.use_remesh_fix_poles = True
me_cube_006.use_remesh_preserve_attributes = False
me_cube_006.update()
me_cube_007 = bpy.data.meshes.new('Cube.007')
me_cube_007.from_pydata([(-0.0275, -0.0275, -1.0), (-1.0, -1.0, -0.0275), (-0.0275, 0.0275, -1.0), (-1.0, 1.0, -0.0275), (0.0275, -0.0275, -1.0), (1.0, -1.0, -0.0275), (0.0275, 0.0275, -1.0), (1.0, 1.0, -0.0275), (-1.0, -1.0, 0.06245), (-1.0, 1.0, 0.06245), (1.0, -1.0, 0.06245), (1.0, 1.0, 0.06245)], [], [(2, 0, 1, 3), (6, 2, 3, 7), (4, 6, 7, 5), (0, 4, 5, 1), (2, 6, 4, 0), (1, 8, 9, 3), (3, 9, 11, 7), (7, 11, 10, 5), (5, 10, 8, 1)])
_uv = me_cube_007.uv_layers.new(name='UVMap')
_uv.uv.foreach_set('vector', [0.2466, 0.6216, 0.2466, 0.6284, 0.125, 0.75, 0.125, 0.5, 0.2534, 0.6216, 0.2466, 0.6216, 0.125, 0.5, 0.375, 0.5, 0.2534, 0.6284, 0.2534, 0.6216, 0.4966, 0.5, 0.4966, 0.75, 0.2466, 0.6284, 0.2534, 0.6284, 0.375, 0.75, 0.125, 0.75, 0.2466, 0.6216, 0.2534, 0.6216, 0.2534, 0.6284, 0.2466, 0.6284, 0.4966, 0.0, 0.5078, 0.0, 0.5078, 0.25, 0.4966, 0.25, 0.4966, 0.25, 0.5078, 0.25, 0.5078, 0.5, 0.4966, 0.5, 0.4966, 0.5, 0.5078, 0.5, 0.5078, 0.75, 0.4966, 0.75, 0.4966, 0.75, 0.5078, 0.75, 0.5078, 1.0, 0.4966, 1.0])
me_cube_007.materials.append(mat_material_007)
me_cube_007.use_remesh_fix_poles = True
me_cube_007.use_remesh_preserve_attributes = False
me_cube_007.update()

# ---- objects
ob_walls = bpy.data.objects.new('Walls', me_cube)
ob_light = bpy.data.objects.new('Light', light_light)
ob_camera = bpy.data.objects.new('Camera', cam_camera)
ob_door = bpy.data.objects.new('Door', me_cube_001)
ob_window1 = bpy.data.objects.new('Window1', me_cube_002)
ob_window2 = bpy.data.objects.new('Window2', me_cube_003)
ob_window3 = bpy.data.objects.new('Window3', me_cube_004)
ob_window4 = bpy.data.objects.new('Window4', me_cube_006)
ob_cube = bpy.data.objects.new('Cube', me_cube_007)

# ---- transforms, parenting, visibility, modifiers, constraints
ob_walls.location = (0.0, 0.0, 2.497)
ob_walls.scale = (5.0, 3.0, 1.5)
ob_walls.lock_rotations_4d = False
ob_walls.empty_display_type = 'ARROWS'
ob_walls.lineart.crease_threshold = 0.0
ob_light.location = (4.076, 1.005, 5.904)
ob_light.rotation_euler = (0.6503, 0.05522, 1.866)
ob_light.lock_rotations_4d = False
ob_light.empty_display_type = 'ARROWS'
ob_light.color = (0.0, 0.0, 0.0, 0.0)
ob_light.lineart.crease_threshold = 0.0
ob_camera.location = (7.359, -6.926, 4.958)
ob_camera.rotation_euler = (1.109, 0.0, 0.8149)
ob_camera.lock_rotations_4d = False
ob_camera.empty_display_type = 'ARROWS'
ob_camera.color = (0.0, 0.0, 0.0, 0.0)
ob_camera.display_type = 'WIRE'
ob_camera.lineart.crease_threshold = 0.0
ob_door.location = (-5.069, -0.03108, 2.011)
ob_door.scale = (0.09588, 0.4758, 1.0)
ob_window1.location = (-5.011, -1.605, 2.498)
ob_window1.scale = (0.03377, 0.5284, 0.555)
ob_window2.location = (-5.011, 1.603, 2.498)
ob_window2.scale = (0.03377, 0.5284, 0.555)
ob_window3.location = (5.049, -1.605, 2.498)
ob_window3.scale = (0.03377, 0.5284, 0.555)
ob_window4.location = (5.049, 1.628, 2.498)
ob_window4.scale = (0.03377, 0.5284, 0.555)
ob_cube.location = (0.0001321, -0.004448, 4.151)
ob_cube.scale = (4.969, -2.918, -2.204)

# ---- collection membership
col_collection.objects.link(ob_walls)
col_collection.objects.link(ob_light)
col_collection.objects.link(ob_camera)
col_collection.objects.link(ob_door)
col_collection.objects.link(ob_window1)
col_collection.objects.link(ob_window2)
col_collection.objects.link(ob_window3)
col_collection.objects.link(ob_window4)
col_collection.objects.link(ob_cube)

# ---- scene / render settings (as saved in the file)
scene.camera = ob_camera
scene.frame_start = 1; scene.frame_end = 250; scene.frame_set(209)
scene.render.engine = 'BLENDER_EEVEE_NEXT'
scene.cycles.sampling_pattern = 'TABULATED_SOBOL'
scene.cycles.use_light_tree = False
scene.view_settings.view_transform = 'Filmic'
bpy.context.view_layer.update()
